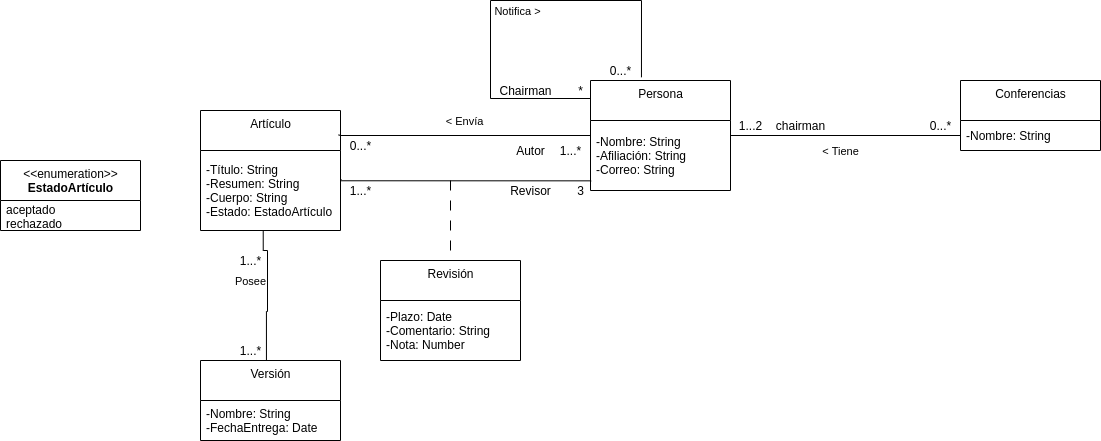

The diagram above was exported from draw.io. Its source (the exported page's mxGraphModel, read from the mxfile embedded in the PNG):
<mxGraphModel dx="1798" dy="545" grid="1" gridSize="10" guides="1" tooltips="1" connect="1" arrows="1" fold="1" page="1" pageScale="1" pageWidth="850" pageHeight="1100" math="0" shadow="0">
  <root>
    <mxCell id="0" />
    <mxCell id="1" parent="0" />
    <mxCell id="pSt69M6gktm7d6LtDTT2-1" value="Conferencias" style="swimlane;fontStyle=0;align=center;verticalAlign=top;childLayout=stackLayout;horizontal=1;startSize=40;horizontalStack=0;resizeParent=1;resizeParentMax=0;resizeLast=0;collapsible=0;marginBottom=0;html=1;" vertex="1" parent="1">
      <mxGeometry x="450" y="280" width="140" height="70" as="geometry" />
    </mxCell>
    <mxCell id="pSt69M6gktm7d6LtDTT2-2" value="-Nombre: String&lt;br&gt;" style="text;html=1;strokeColor=none;fillColor=none;align=left;verticalAlign=middle;spacingLeft=4;spacingRight=4;overflow=hidden;rotatable=0;points=[[0,0.5],[1,0.5]];portConstraint=eastwest;" vertex="1" parent="pSt69M6gktm7d6LtDTT2-1">
      <mxGeometry y="40" width="140" height="30" as="geometry" />
    </mxCell>
    <mxCell id="pSt69M6gktm7d6LtDTT2-3" value="Persona" style="swimlane;fontStyle=0;align=center;verticalAlign=top;childLayout=stackLayout;horizontal=1;startSize=40;horizontalStack=0;resizeParent=1;resizeParentMax=0;resizeLast=0;collapsible=0;marginBottom=0;html=1;" vertex="1" parent="1">
      <mxGeometry x="80" y="280" width="140" height="110" as="geometry" />
    </mxCell>
    <mxCell id="pSt69M6gktm7d6LtDTT2-4" value="-Nombre: String&lt;br&gt;-Afiliación: String&lt;br&gt;-Correo: String" style="text;html=1;strokeColor=none;fillColor=none;align=left;verticalAlign=middle;spacingLeft=4;spacingRight=4;overflow=hidden;rotatable=0;points=[[0,0.5],[1,0.5]];portConstraint=eastwest;" vertex="1" parent="pSt69M6gktm7d6LtDTT2-3">
      <mxGeometry y="40" width="140" height="70" as="geometry" />
    </mxCell>
    <mxCell id="pSt69M6gktm7d6LtDTT2-5" value="&amp;lt; Tiene" style="endArrow=none;html=1;endSize=12;startArrow=none;startSize=14;startFill=0;edgeStyle=orthogonalEdgeStyle;align=center;verticalAlign=bottom;endFill=0;rounded=0;exitX=1;exitY=0.5;exitDx=0;exitDy=0;entryX=0;entryY=0.5;entryDx=0;entryDy=0;" edge="1" parent="1" source="pSt69M6gktm7d6LtDTT2-3" target="pSt69M6gktm7d6LtDTT2-2">
      <mxGeometry x="-0.0435" y="-25" relative="1" as="geometry">
        <mxPoint x="260" y="314.5" as="sourcePoint" />
        <mxPoint x="440" y="300" as="targetPoint" />
        <mxPoint as="offset" />
      </mxGeometry>
    </mxCell>
    <mxCell id="pSt69M6gktm7d6LtDTT2-6" value="chairman" style="text;html=1;align=center;verticalAlign=middle;resizable=0;points=[];autosize=1;strokeColor=none;fillColor=none;" vertex="1" parent="1">
      <mxGeometry x="260" y="315" width="60" height="20" as="geometry" />
    </mxCell>
    <mxCell id="pSt69M6gktm7d6LtDTT2-7" value="1...2" style="text;html=1;align=center;verticalAlign=middle;resizable=0;points=[];autosize=1;strokeColor=none;fillColor=none;" vertex="1" parent="1">
      <mxGeometry x="220" y="315" width="40" height="20" as="geometry" />
    </mxCell>
    <mxCell id="pSt69M6gktm7d6LtDTT2-8" value="0...*" style="text;html=1;align=center;verticalAlign=middle;resizable=0;points=[];autosize=1;strokeColor=none;fillColor=none;" vertex="1" parent="1">
      <mxGeometry x="410" y="315" width="40" height="20" as="geometry" />
    </mxCell>
    <mxCell id="pSt69M6gktm7d6LtDTT2-9" value="Artículo" style="swimlane;fontStyle=0;align=center;verticalAlign=top;childLayout=stackLayout;horizontal=1;startSize=40;horizontalStack=0;resizeParent=1;resizeParentMax=0;resizeLast=0;collapsible=0;marginBottom=0;html=1;" vertex="1" parent="1">
      <mxGeometry x="-310" y="310" width="140" height="120" as="geometry" />
    </mxCell>
    <mxCell id="pSt69M6gktm7d6LtDTT2-10" value="-Título: String&lt;br&gt;-Resumen: String&lt;br&gt;-Cuerpo: String&lt;br&gt;-Estado: EstadoArtículo" style="text;html=1;strokeColor=none;fillColor=none;align=left;verticalAlign=middle;spacingLeft=4;spacingRight=4;overflow=hidden;rotatable=0;points=[[0,0.5],[1,0.5]];portConstraint=eastwest;" vertex="1" parent="pSt69M6gktm7d6LtDTT2-9">
      <mxGeometry y="40" width="140" height="80" as="geometry" />
    </mxCell>
    <mxCell id="pSt69M6gktm7d6LtDTT2-11" value="&amp;lt; Envía" style="endArrow=none;html=1;endSize=12;startArrow=none;startSize=14;startFill=0;edgeStyle=orthogonalEdgeStyle;align=center;verticalAlign=bottom;endFill=0;rounded=0;entryX=-0.05;entryY=-0.033;entryDx=0;entryDy=0;entryPerimeter=0;" edge="1" parent="1" target="pSt69M6gktm7d6LtDTT2-14">
      <mxGeometry y="-5" relative="1" as="geometry">
        <mxPoint x="80" y="335" as="sourcePoint" />
        <mxPoint x="400" y="480" as="targetPoint" />
        <Array as="points">
          <mxPoint x="-170" y="335" />
        </Array>
        <mxPoint as="offset" />
      </mxGeometry>
    </mxCell>
    <mxCell id="pSt69M6gktm7d6LtDTT2-12" value="Autor" style="text;html=1;align=center;verticalAlign=middle;resizable=0;points=[];autosize=1;strokeColor=none;fillColor=none;" vertex="1" parent="1">
      <mxGeometry y="340" width="40" height="20" as="geometry" />
    </mxCell>
    <mxCell id="pSt69M6gktm7d6LtDTT2-13" value="1...*" style="text;html=1;align=center;verticalAlign=middle;resizable=0;points=[];autosize=1;strokeColor=none;fillColor=none;" vertex="1" parent="1">
      <mxGeometry x="40" y="340" width="40" height="20" as="geometry" />
    </mxCell>
    <mxCell id="pSt69M6gktm7d6LtDTT2-14" value="0...*" style="text;html=1;align=center;verticalAlign=middle;resizable=0;points=[];autosize=1;strokeColor=none;fillColor=none;" vertex="1" parent="1">
      <mxGeometry x="-170" y="335" width="40" height="20" as="geometry" />
    </mxCell>
    <mxCell id="pSt69M6gktm7d6LtDTT2-15" value="Notifica &amp;gt;" style="endArrow=none;html=1;endSize=12;startArrow=none;startSize=14;startFill=0;edgeStyle=orthogonalEdgeStyle;align=center;verticalAlign=bottom;endFill=0;rounded=0;entryX=0.364;entryY=-0.029;entryDx=0;entryDy=0;exitX=0;exitY=0.25;exitDx=0;exitDy=0;entryPerimeter=0;" edge="1" parent="1" source="pSt69M6gktm7d6LtDTT2-3" target="pSt69M6gktm7d6LtDTT2-3">
      <mxGeometry x="0.0779" y="-20" relative="1" as="geometry">
        <mxPoint x="40" y="260" as="sourcePoint" />
        <mxPoint x="-200" y="260" as="targetPoint" />
        <Array as="points">
          <mxPoint x="-20" y="298" />
          <mxPoint x="-20" y="200" />
          <mxPoint x="131" y="200" />
        </Array>
        <mxPoint as="offset" />
      </mxGeometry>
    </mxCell>
    <mxCell id="pSt69M6gktm7d6LtDTT2-16" value="Chairman" style="text;html=1;align=center;verticalAlign=middle;resizable=0;points=[];autosize=1;strokeColor=none;fillColor=none;" vertex="1" parent="1">
      <mxGeometry x="-20" y="280" width="70" height="20" as="geometry" />
    </mxCell>
    <mxCell id="pSt69M6gktm7d6LtDTT2-17" value="0...*" style="text;html=1;align=center;verticalAlign=middle;resizable=0;points=[];autosize=1;strokeColor=none;fillColor=none;" vertex="1" parent="1">
      <mxGeometry x="90" y="260" width="40" height="20" as="geometry" />
    </mxCell>
    <mxCell id="pSt69M6gktm7d6LtDTT2-18" value="*" style="text;html=1;align=center;verticalAlign=middle;resizable=0;points=[];autosize=1;strokeColor=none;fillColor=none;" vertex="1" parent="1">
      <mxGeometry x="60" y="280" width="20" height="20" as="geometry" />
    </mxCell>
    <mxCell id="pSt69M6gktm7d6LtDTT2-19" value="" style="endArrow=none;html=1;endSize=12;startArrow=none;startSize=14;startFill=0;edgeStyle=orthogonalEdgeStyle;align=center;verticalAlign=bottom;endFill=0;rounded=0;exitX=1.033;exitY=0.017;exitDx=0;exitDy=0;exitPerimeter=0;" edge="1" parent="1" source="pSt69M6gktm7d6LtDTT2-21">
      <mxGeometry x="0.1" y="20" relative="1" as="geometry">
        <mxPoint x="80" y="415" as="sourcePoint" />
        <mxPoint x="-169" y="379" as="targetPoint" />
        <Array as="points">
          <mxPoint x="-170" y="380" />
          <mxPoint x="-170" y="379" />
        </Array>
        <mxPoint as="offset" />
      </mxGeometry>
    </mxCell>
    <mxCell id="pSt69M6gktm7d6LtDTT2-20" value="Revisor" style="text;html=1;align=center;verticalAlign=middle;resizable=0;points=[];autosize=1;strokeColor=none;fillColor=none;" vertex="1" parent="1">
      <mxGeometry x="-10" y="380" width="60" height="20" as="geometry" />
    </mxCell>
    <mxCell id="pSt69M6gktm7d6LtDTT2-21" value="3" style="text;html=1;align=center;verticalAlign=middle;resizable=0;points=[];autosize=1;strokeColor=none;fillColor=none;" vertex="1" parent="1">
      <mxGeometry x="60" y="380" width="20" height="20" as="geometry" />
    </mxCell>
    <mxCell id="pSt69M6gktm7d6LtDTT2-22" value="1...*" style="text;html=1;align=center;verticalAlign=middle;resizable=0;points=[];autosize=1;strokeColor=none;fillColor=none;" vertex="1" parent="1">
      <mxGeometry x="-170" y="380" width="40" height="20" as="geometry" />
    </mxCell>
    <mxCell id="pSt69M6gktm7d6LtDTT2-23" value="Versión" style="swimlane;fontStyle=0;align=center;verticalAlign=top;childLayout=stackLayout;horizontal=1;startSize=40;horizontalStack=0;resizeParent=1;resizeParentMax=0;resizeLast=0;collapsible=0;marginBottom=0;html=1;" vertex="1" parent="1">
      <mxGeometry x="-310" y="560" width="140" height="80" as="geometry" />
    </mxCell>
    <mxCell id="pSt69M6gktm7d6LtDTT2-24" value="-Nombre: String&lt;br&gt;-FechaEntrega: Date" style="text;html=1;strokeColor=none;fillColor=none;align=left;verticalAlign=middle;spacingLeft=4;spacingRight=4;overflow=hidden;rotatable=0;points=[[0,0.5],[1,0.5]];portConstraint=eastwest;" vertex="1" parent="pSt69M6gktm7d6LtDTT2-23">
      <mxGeometry y="40" width="140" height="40" as="geometry" />
    </mxCell>
    <mxCell id="pSt69M6gktm7d6LtDTT2-25" value="Posee" style="endArrow=none;html=1;endSize=12;startArrow=none;startSize=14;startFill=0;edgeStyle=orthogonalEdgeStyle;align=center;verticalAlign=bottom;endFill=0;rounded=0;exitX=0.471;exitY=-0.007;exitDx=0;exitDy=0;entryX=0.448;entryY=0.997;entryDx=0;entryDy=0;entryPerimeter=0;exitPerimeter=0;" edge="1" parent="1" source="pSt69M6gktm7d6LtDTT2-23" target="pSt69M6gktm7d6LtDTT2-10">
      <mxGeometry x="0.0483" y="17" relative="1" as="geometry">
        <mxPoint x="-20.000000000000142" y="511.34000000000003" as="sourcePoint" />
        <mxPoint x="-269.65999999999997" y="510" as="targetPoint" />
        <Array as="points">
          <mxPoint x="-244" y="511" />
          <mxPoint x="-243" y="511" />
          <mxPoint x="-243" y="450" />
        </Array>
        <mxPoint as="offset" />
      </mxGeometry>
    </mxCell>
    <mxCell id="pSt69M6gktm7d6LtDTT2-26" value="1...*" style="text;html=1;align=center;verticalAlign=middle;resizable=0;points=[];autosize=1;strokeColor=none;fillColor=none;" vertex="1" parent="1">
      <mxGeometry x="-280" y="540" width="40" height="20" as="geometry" />
    </mxCell>
    <mxCell id="pSt69M6gktm7d6LtDTT2-27" value="1...*" style="text;html=1;align=center;verticalAlign=middle;resizable=0;points=[];autosize=1;strokeColor=none;fillColor=none;" vertex="1" parent="1">
      <mxGeometry x="-280" y="450" width="40" height="20" as="geometry" />
    </mxCell>
    <mxCell id="pSt69M6gktm7d6LtDTT2-28" value="&amp;lt;&amp;lt;enumeration&amp;gt;&amp;gt;&lt;br&gt;&lt;b&gt;EstadoArtículo&lt;/b&gt;" style="swimlane;fontStyle=0;align=center;verticalAlign=top;childLayout=stackLayout;horizontal=1;startSize=40;horizontalStack=0;resizeParent=1;resizeParentMax=0;resizeLast=0;collapsible=0;marginBottom=0;html=1;" vertex="1" parent="1">
      <mxGeometry x="-510" y="360" width="140" height="70" as="geometry" />
    </mxCell>
    <mxCell id="pSt69M6gktm7d6LtDTT2-29" value="aceptado&lt;br&gt;rechazado" style="text;html=1;strokeColor=none;fillColor=none;align=left;verticalAlign=middle;spacingLeft=4;spacingRight=4;overflow=hidden;rotatable=0;points=[[0,0.5],[1,0.5]];portConstraint=eastwest;" vertex="1" parent="pSt69M6gktm7d6LtDTT2-28">
      <mxGeometry y="40" width="140" height="30" as="geometry" />
    </mxCell>
    <mxCell id="pSt69M6gktm7d6LtDTT2-30" value="" style="endArrow=none;startArrow=none;endFill=0;startFill=0;endSize=8;html=1;verticalAlign=bottom;dashed=1;labelBackgroundColor=none;dashPattern=10 10;rounded=0;edgeStyle=orthogonalEdgeStyle;entryX=0.5;entryY=0;entryDx=0;entryDy=0;" edge="1" parent="1" target="pSt69M6gktm7d6LtDTT2-31">
      <mxGeometry width="160" relative="1" as="geometry">
        <mxPoint x="-60" y="380" as="sourcePoint" />
        <mxPoint x="-60" y="510" as="targetPoint" />
      </mxGeometry>
    </mxCell>
    <mxCell id="pSt69M6gktm7d6LtDTT2-31" value="Revisión" style="swimlane;fontStyle=0;align=center;verticalAlign=top;childLayout=stackLayout;horizontal=1;startSize=40;horizontalStack=0;resizeParent=1;resizeParentMax=0;resizeLast=0;collapsible=0;marginBottom=0;html=1;" vertex="1" parent="1">
      <mxGeometry x="-130" y="460" width="140" height="100" as="geometry" />
    </mxCell>
    <mxCell id="pSt69M6gktm7d6LtDTT2-32" value="-Plazo: Date&lt;br&gt;-Comentario: String&lt;br&gt;-Nota: Number" style="text;html=1;strokeColor=none;fillColor=none;align=left;verticalAlign=middle;spacingLeft=4;spacingRight=4;overflow=hidden;rotatable=0;points=[[0,0.5],[1,0.5]];portConstraint=eastwest;" vertex="1" parent="pSt69M6gktm7d6LtDTT2-31">
      <mxGeometry y="40" width="140" height="60" as="geometry" />
    </mxCell>
  </root>
</mxGraphModel>